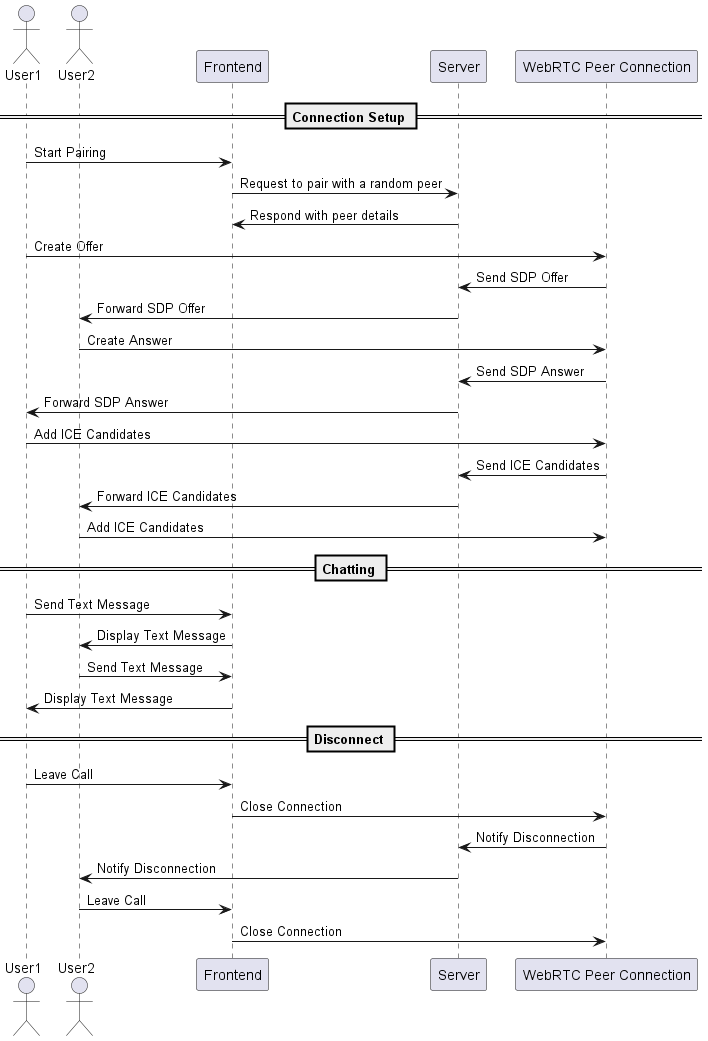

The diagram above was rendered by PlantUML. Its source (embedded in the PNG):
@startuml

actor User1
actor User2
participant "Frontend" as Frontend
participant "Server" as Server
participant "WebRTC Peer Connection" as PeerConnection

== Connection Setup ==

User1 -> Frontend : Start Pairing
Frontend -> Server : Request to pair with a random peer
Server -> Frontend : Respond with peer details

User1 -> PeerConnection : Create Offer
PeerConnection -> Server : Send SDP Offer
Server -> User2 : Forward SDP Offer
User2 -> PeerConnection : Create Answer
PeerConnection -> Server : Send SDP Answer
Server -> User1 : Forward SDP Answer

User1 -> PeerConnection : Add ICE Candidates
PeerConnection -> Server : Send ICE Candidates
Server -> User2 : Forward ICE Candidates

User2 -> PeerConnection : Add ICE Candidates

== Chatting ==

User1 -> Frontend : Send Text Message
Frontend -> User2 : Display Text Message

User2 -> Frontend : Send Text Message
Frontend -> User1 : Display Text Message

== Disconnect ==

User1 -> Frontend : Leave Call
Frontend -> PeerConnection : Close Connection
PeerConnection -> Server : Notify Disconnection
Server -> User2 : Notify Disconnection

User2 -> Frontend : Leave Call
Frontend -> PeerConnection : Close Connection

@enduml